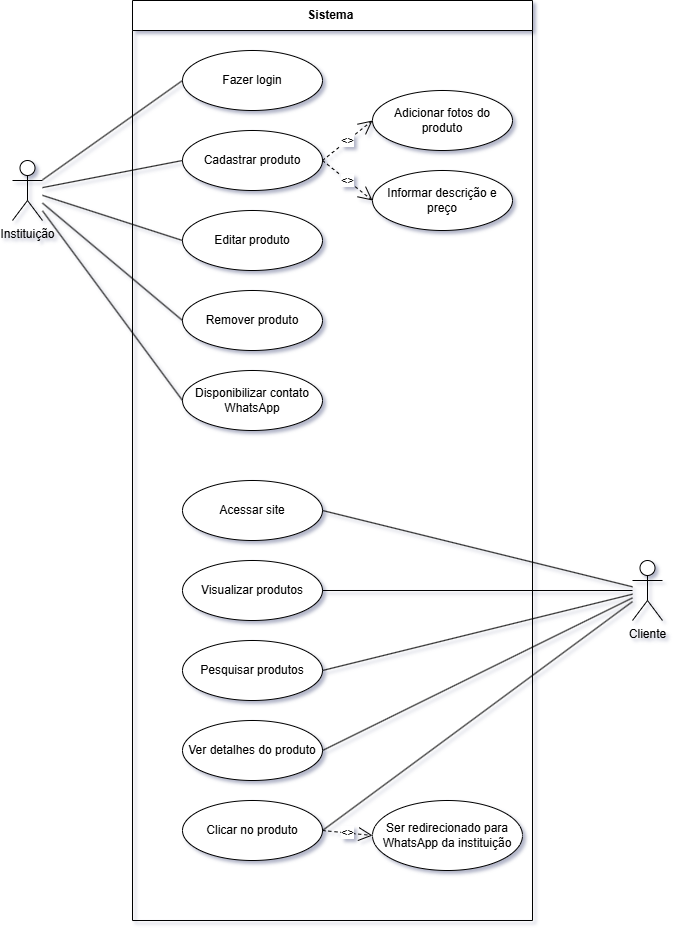

The diagram above was exported from draw.io. Its source (the exported page's mxGraphModel, read from the mxfile embedded in the PNG):
<mxGraphModel dx="1414" dy="789" grid="1" gridSize="10" guides="1" tooltips="1" connect="1" arrows="1" fold="1" page="1" pageScale="1" pageWidth="827" pageHeight="1169" math="0" shadow="0">
  <root>
    <mxCell id="0" />
    <mxCell id="1" parent="0" />
    <mxCell id="742R0w3WaW0H5afCj4fO-1" parent="1" style="swimlane;whiteSpace=wrap;html=1;startSize=30;" value="Sistema&amp;nbsp;" vertex="1">
      <mxGeometry height="920" width="400" x="140" y="20" as="geometry" />
    </mxCell>
    <mxCell id="742R0w3WaW0H5afCj4fO-2" parent="742R0w3WaW0H5afCj4fO-1" style="ellipse;whiteSpace=wrap;html=1;" value="Fazer login" vertex="1">
      <mxGeometry height="60" width="140" x="50" y="50" as="geometry" />
    </mxCell>
    <mxCell id="742R0w3WaW0H5afCj4fO-3" parent="742R0w3WaW0H5afCj4fO-1" style="ellipse;whiteSpace=wrap;html=1;" value="Cadastrar produto" vertex="1">
      <mxGeometry height="60" width="140" x="50" y="130" as="geometry" />
    </mxCell>
    <mxCell id="742R0w3WaW0H5afCj4fO-4" parent="742R0w3WaW0H5afCj4fO-1" style="ellipse;whiteSpace=wrap;html=1;" value="Editar produto" vertex="1">
      <mxGeometry height="60" width="140" x="50" y="210" as="geometry" />
    </mxCell>
    <mxCell id="742R0w3WaW0H5afCj4fO-5" parent="742R0w3WaW0H5afCj4fO-1" style="ellipse;whiteSpace=wrap;html=1;" value="Remover produto" vertex="1">
      <mxGeometry height="60" width="140" x="50" y="290" as="geometry" />
    </mxCell>
    <mxCell id="742R0w3WaW0H5afCj4fO-6" parent="742R0w3WaW0H5afCj4fO-1" style="ellipse;whiteSpace=wrap;html=1;" value="Adicionar fotos do produto" vertex="1">
      <mxGeometry height="60" width="140" x="240" y="90" as="geometry" />
    </mxCell>
    <mxCell id="742R0w3WaW0H5afCj4fO-7" parent="742R0w3WaW0H5afCj4fO-1" style="ellipse;whiteSpace=wrap;html=1;" value="Informar descrição e preço" vertex="1">
      <mxGeometry height="60" width="140" x="240" y="170" as="geometry" />
    </mxCell>
    <mxCell id="742R0w3WaW0H5afCj4fO-8" parent="742R0w3WaW0H5afCj4fO-1" style="ellipse;whiteSpace=wrap;html=1;" value="Disponibilizar contato WhatsApp" vertex="1">
      <mxGeometry height="60" width="140" x="50" y="370" as="geometry" />
    </mxCell>
    <mxCell id="742R0w3WaW0H5afCj4fO-9" parent="742R0w3WaW0H5afCj4fO-1" style="ellipse;whiteSpace=wrap;html=1;" value="Acessar site" vertex="1">
      <mxGeometry height="60" width="140" x="50" y="480" as="geometry" />
    </mxCell>
    <mxCell id="742R0w3WaW0H5afCj4fO-10" parent="742R0w3WaW0H5afCj4fO-1" style="ellipse;whiteSpace=wrap;html=1;" value="Visualizar produtos" vertex="1">
      <mxGeometry height="60" width="140" x="50" y="560" as="geometry" />
    </mxCell>
    <mxCell id="742R0w3WaW0H5afCj4fO-11" parent="742R0w3WaW0H5afCj4fO-1" style="ellipse;whiteSpace=wrap;html=1;" value="Pesquisar produtos" vertex="1">
      <mxGeometry height="60" width="140" x="50" y="640" as="geometry" />
    </mxCell>
    <mxCell id="742R0w3WaW0H5afCj4fO-12" parent="742R0w3WaW0H5afCj4fO-1" style="ellipse;whiteSpace=wrap;html=1;" value="Ver detalhes do produto" vertex="1">
      <mxGeometry height="60" width="140" x="50" y="720" as="geometry" />
    </mxCell>
    <mxCell id="742R0w3WaW0H5afCj4fO-13" parent="742R0w3WaW0H5afCj4fO-1" style="ellipse;whiteSpace=wrap;html=1;" value="Clicar no produto" vertex="1">
      <mxGeometry height="60" width="140" x="50" y="800" as="geometry" />
    </mxCell>
    <mxCell id="742R0w3WaW0H5afCj4fO-14" parent="742R0w3WaW0H5afCj4fO-1" style="ellipse;whiteSpace=wrap;html=1;" value="Ser redirecionado para WhatsApp da instituição" vertex="1">
      <mxGeometry height="70" width="150" x="240" y="800" as="geometry" />
    </mxCell>
    <mxCell id="742R0w3WaW0H5afCj4fO-15" parent="1" style="shape=umlActor;verticalLabelPosition=bottom;verticalAlign=top;html=1;outlineConnect=0;" value="Instituição" vertex="1">
      <mxGeometry height="60" width="30" x="20" y="180" as="geometry" />
    </mxCell>
    <mxCell id="742R0w3WaW0H5afCj4fO-16" parent="1" style="shape=umlActor;verticalLabelPosition=bottom;verticalAlign=top;html=1;outlineConnect=0;" value="Cliente" vertex="1">
      <mxGeometry height="60" width="30" x="640" y="580" as="geometry" />
    </mxCell>
    <mxCell id="742R0w3WaW0H5afCj4fO-17" edge="1" parent="1" source="742R0w3WaW0H5afCj4fO-15" style="endArrow=none;html=1;entryX=0;entryY=0.5;entryDx=0;entryDy=0;rounded=0;" target="742R0w3WaW0H5afCj4fO-2">
      <mxGeometry relative="1" as="geometry" />
    </mxCell>
    <mxCell id="742R0w3WaW0H5afCj4fO-18" edge="1" parent="1" source="742R0w3WaW0H5afCj4fO-15" style="endArrow=none;html=1;entryX=0;entryY=0.5;entryDx=0;entryDy=0;rounded=0;" target="742R0w3WaW0H5afCj4fO-3">
      <mxGeometry relative="1" as="geometry" />
    </mxCell>
    <mxCell id="742R0w3WaW0H5afCj4fO-19" edge="1" parent="1" source="742R0w3WaW0H5afCj4fO-15" style="endArrow=none;html=1;entryX=0;entryY=0.5;entryDx=0;entryDy=0;rounded=0;" target="742R0w3WaW0H5afCj4fO-4">
      <mxGeometry relative="1" as="geometry" />
    </mxCell>
    <mxCell id="742R0w3WaW0H5afCj4fO-20" edge="1" parent="1" source="742R0w3WaW0H5afCj4fO-15" style="endArrow=none;html=1;entryX=0;entryY=0.5;entryDx=0;entryDy=0;rounded=0;" target="742R0w3WaW0H5afCj4fO-5">
      <mxGeometry relative="1" as="geometry" />
    </mxCell>
    <mxCell id="742R0w3WaW0H5afCj4fO-21" edge="1" parent="1" source="742R0w3WaW0H5afCj4fO-15" style="endArrow=none;html=1;entryX=0;entryY=0.5;entryDx=0;entryDy=0;rounded=0;" target="742R0w3WaW0H5afCj4fO-8">
      <mxGeometry relative="1" as="geometry" />
    </mxCell>
    <mxCell id="742R0w3WaW0H5afCj4fO-22" edge="1" parent="1" source="742R0w3WaW0H5afCj4fO-9" style="endArrow=none;html=1;exitX=1;exitY=0.5;exitDx=0;exitDy=0;rounded=0;" target="742R0w3WaW0H5afCj4fO-16">
      <mxGeometry relative="1" as="geometry" />
    </mxCell>
    <mxCell id="742R0w3WaW0H5afCj4fO-23" edge="1" parent="1" source="742R0w3WaW0H5afCj4fO-10" style="endArrow=none;html=1;exitX=1;exitY=0.5;exitDx=0;exitDy=0;rounded=0;" target="742R0w3WaW0H5afCj4fO-16">
      <mxGeometry relative="1" as="geometry" />
    </mxCell>
    <mxCell id="742R0w3WaW0H5afCj4fO-24" edge="1" parent="1" source="742R0w3WaW0H5afCj4fO-11" style="endArrow=none;html=1;exitX=1;exitY=0.5;exitDx=0;exitDy=0;rounded=0;" target="742R0w3WaW0H5afCj4fO-16">
      <mxGeometry relative="1" as="geometry" />
    </mxCell>
    <mxCell id="742R0w3WaW0H5afCj4fO-25" edge="1" parent="1" source="742R0w3WaW0H5afCj4fO-12" style="endArrow=none;html=1;exitX=1;exitY=0.5;exitDx=0;exitDy=0;rounded=0;" target="742R0w3WaW0H5afCj4fO-16">
      <mxGeometry relative="1" as="geometry" />
    </mxCell>
    <mxCell id="742R0w3WaW0H5afCj4fO-26" edge="1" parent="1" source="742R0w3WaW0H5afCj4fO-13" style="endArrow=none;html=1;exitX=1;exitY=0.5;exitDx=0;exitDy=0;rounded=0;" target="742R0w3WaW0H5afCj4fO-16">
      <mxGeometry relative="1" as="geometry" />
    </mxCell>
    <mxCell id="742R0w3WaW0H5afCj4fO-27" edge="1" parent="1" source="742R0w3WaW0H5afCj4fO-3" style="endArrow=open;endSize=12;dashed=1;html=1;exitX=1;exitY=0.5;exitDx=0;exitDy=0;entryX=0;entryY=0.5;entryDx=0;entryDy=0;rounded=0;" target="742R0w3WaW0H5afCj4fO-6" value="&lt;&lt;include&gt;&gt;">
      <mxGeometry relative="1" width="160" as="geometry" />
    </mxCell>
    <mxCell id="742R0w3WaW0H5afCj4fO-28" edge="1" parent="1" source="742R0w3WaW0H5afCj4fO-3" style="endArrow=open;endSize=12;dashed=1;html=1;exitX=1;exitY=0.5;exitDx=0;exitDy=0;entryX=0;entryY=0.5;entryDx=0;entryDy=0;rounded=0;" target="742R0w3WaW0H5afCj4fO-7" value="&lt;&lt;include&gt;&gt;">
      <mxGeometry relative="1" width="160" as="geometry" />
    </mxCell>
    <mxCell id="742R0w3WaW0H5afCj4fO-29" edge="1" parent="1" source="742R0w3WaW0H5afCj4fO-13" style="endArrow=open;endSize=12;dashed=1;html=1;exitX=1;exitY=0.5;exitDx=0;exitDy=0;entryX=0;entryY=0.5;entryDx=0;entryDy=0;rounded=0;" target="742R0w3WaW0H5afCj4fO-14" value="&lt;&lt;extend&gt;&gt;">
      <mxGeometry relative="1" width="160" as="geometry" />
    </mxCell>
  </root>
</mxGraphModel>